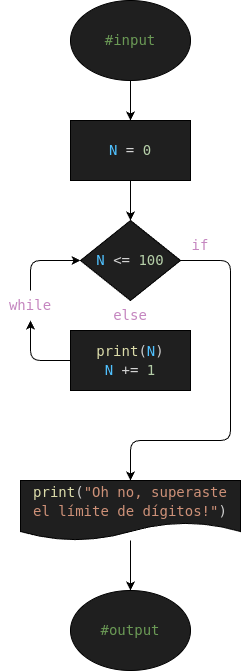

The diagram above was exported from draw.io. Its source (the exported page's mxGraphModel, read from the mxfile embedded in the PNG):
<mxGraphModel dx="531" dy="483" grid="1" gridSize="10" guides="1" tooltips="1" connect="1" arrows="1" fold="1" page="1" pageScale="1" pageWidth="850" pageHeight="1100" math="0" shadow="0">
  <root>
    <mxCell id="0" />
    <mxCell id="1" parent="0" />
    <mxCell id="7" style="edgeStyle=none;html=1;" parent="1" source="2" target="3" edge="1">
      <mxGeometry relative="1" as="geometry" />
    </mxCell>
    <mxCell id="2" value="&lt;div style=&quot;color: rgb(204, 204, 204); background-color: rgb(31, 31, 31); font-family: &amp;quot;Droid Sans Mono&amp;quot;, &amp;quot;monospace&amp;quot;, monospace; font-size: 14px; line-height: 19px; white-space: pre;&quot;&gt;&lt;span style=&quot;color: rgb(106, 153, 85);&quot;&gt;#input&lt;/span&gt;&lt;/div&gt;" style="ellipse;whiteSpace=wrap;html=1;fillColor=#1F1F1F;" parent="1" vertex="1">
      <mxGeometry x="200" y="40" width="120" height="80" as="geometry" />
    </mxCell>
    <mxCell id="8" style="edgeStyle=none;html=1;" parent="1" source="3" target="4" edge="1">
      <mxGeometry relative="1" as="geometry" />
    </mxCell>
    <mxCell id="3" value="&lt;div style=&quot;color: rgb(204, 204, 204); background-color: rgb(31, 31, 31); font-family: &amp;quot;Droid Sans Mono&amp;quot;, &amp;quot;monospace&amp;quot;, monospace; font-size: 14px; line-height: 19px; white-space: pre;&quot;&gt;&lt;span style=&quot;color: #4fc1ff;&quot;&gt;N&lt;/span&gt;&lt;span style=&quot;color: #cccccc;&quot;&gt; &lt;/span&gt;&lt;span style=&quot;color: #d4d4d4;&quot;&gt;=&lt;/span&gt;&lt;span style=&quot;color: #cccccc;&quot;&gt; &lt;/span&gt;&lt;span style=&quot;color: #b5cea8;&quot;&gt;0&lt;/span&gt;&lt;/div&gt;" style="rounded=0;whiteSpace=wrap;html=1;fillColor=#1F1F1F;" parent="1" vertex="1">
      <mxGeometry x="200" y="160" width="120" height="60" as="geometry" />
    </mxCell>
    <mxCell id="9" style="edgeStyle=none;html=1;" parent="1" source="17" target="5" edge="1">
      <mxGeometry relative="1" as="geometry" />
    </mxCell>
    <mxCell id="12" style="edgeStyle=none;html=1;entryX=0.5;entryY=0;entryDx=0;entryDy=0;" parent="1" source="4" target="13" edge="1">
      <mxGeometry relative="1" as="geometry">
        <mxPoint x="260" y="520" as="targetPoint" />
        <Array as="points">
          <mxPoint x="360" y="300" />
          <mxPoint x="360" y="480" />
          <mxPoint x="260" y="480" />
        </Array>
      </mxGeometry>
    </mxCell>
    <mxCell id="4" value="&lt;div style=&quot;color: rgb(204, 204, 204); background-color: rgb(31, 31, 31); font-family: &amp;quot;Droid Sans Mono&amp;quot;, &amp;quot;monospace&amp;quot;, monospace; font-size: 14px; line-height: 19px; white-space: pre;&quot;&gt;&lt;span style=&quot;color: #4fc1ff;&quot;&gt;N&lt;/span&gt;&lt;span style=&quot;color: #cccccc;&quot;&gt; &lt;/span&gt;&lt;span style=&quot;color: #d4d4d4;&quot;&gt;&amp;lt;=&lt;/span&gt;&lt;span style=&quot;color: #cccccc;&quot;&gt; &lt;/span&gt;&lt;span style=&quot;color: #b5cea8;&quot;&gt;100&lt;/span&gt;&lt;/div&gt;" style="rhombus;whiteSpace=wrap;html=1;fillColor=#1F1F1F;" parent="1" vertex="1">
      <mxGeometry x="210" y="260" width="100" height="80" as="geometry" />
    </mxCell>
    <mxCell id="10" style="edgeStyle=none;html=1;entryX=0.5;entryY=1;entryDx=0;entryDy=0;exitX=0;exitY=0.5;exitDx=0;exitDy=0;" parent="1" source="5" target="6" edge="1">
      <mxGeometry relative="1" as="geometry">
        <Array as="points">
          <mxPoint x="160" y="400" />
        </Array>
      </mxGeometry>
    </mxCell>
    <mxCell id="5" value="&lt;div style=&quot;color: rgb(204, 204, 204); background-color: rgb(31, 31, 31); font-family: &amp;quot;Droid Sans Mono&amp;quot;, &amp;quot;monospace&amp;quot;, monospace; font-size: 14px; line-height: 19px; white-space: pre;&quot;&gt;&lt;span style=&quot;color: rgb(79, 193, 255);&quot;&gt;&lt;span style=&quot;color: #dcdcaa;&quot;&gt;print&lt;/span&gt;&lt;span style=&quot;color: #cccccc;&quot;&gt;(&lt;/span&gt;N&lt;span style=&quot;color: #cccccc;&quot;&gt;)&lt;/span&gt;&lt;/span&gt;&lt;/div&gt;&lt;div style=&quot;color: rgb(204, 204, 204); background-color: rgb(31, 31, 31); font-family: &amp;quot;Droid Sans Mono&amp;quot;, &amp;quot;monospace&amp;quot;, monospace; font-size: 14px; line-height: 19px; white-space: pre;&quot;&gt;&lt;span style=&quot;color: rgb(79, 193, 255);&quot;&gt;N&lt;/span&gt;&lt;span style=&quot;color: rgb(204, 204, 204);&quot;&gt; &lt;/span&gt;&lt;span style=&quot;color: rgb(212, 212, 212);&quot;&gt;+=&lt;/span&gt;&lt;span style=&quot;color: rgb(204, 204, 204);&quot;&gt; &lt;/span&gt;&lt;span style=&quot;color: rgb(181, 206, 168);&quot;&gt;1&lt;/span&gt;&lt;/div&gt;" style="rounded=0;whiteSpace=wrap;html=1;fillColor=#1F1F1F;" parent="1" vertex="1">
      <mxGeometry x="200" y="370" width="120" height="60" as="geometry" />
    </mxCell>
    <mxCell id="11" style="edgeStyle=none;html=1;exitX=0.5;exitY=0;exitDx=0;exitDy=0;" parent="1" source="6" target="4" edge="1">
      <mxGeometry relative="1" as="geometry">
        <Array as="points">
          <mxPoint x="160" y="300" />
        </Array>
      </mxGeometry>
    </mxCell>
    <mxCell id="6" value="&lt;div style=&quot;color: rgb(204, 204, 204); font-family: &amp;quot;Droid Sans Mono&amp;quot;, &amp;quot;monospace&amp;quot;, monospace; font-size: 14px; line-height: 19px; white-space: pre;&quot;&gt;&lt;span style=&quot;color: rgb(197, 134, 192);&quot;&gt;while&lt;/span&gt;&lt;/div&gt;" style="text;html=1;align=center;verticalAlign=middle;whiteSpace=wrap;rounded=0;fillColor=none;" parent="1" vertex="1">
      <mxGeometry x="130" y="330" width="60" height="30" as="geometry" />
    </mxCell>
    <mxCell id="14" style="edgeStyle=none;html=1;" parent="1" source="13" target="15" edge="1">
      <mxGeometry relative="1" as="geometry">
        <mxPoint x="260" y="620" as="targetPoint" />
      </mxGeometry>
    </mxCell>
    <mxCell id="13" value="&lt;div style=&quot;color: rgb(204, 204, 204); background-color: rgb(31, 31, 31); font-family: &amp;quot;Droid Sans Mono&amp;quot;, &amp;quot;monospace&amp;quot;, monospace; font-size: 14px; line-height: 19px; white-space: pre;&quot;&gt;&lt;span style=&quot;color: rgb(220, 220, 170);&quot;&gt;print&lt;/span&gt;&lt;span style=&quot;color: rgb(204, 204, 204);&quot;&gt;(&lt;/span&gt;&lt;span style=&quot;color: rgb(206, 145, 120);&quot;&gt;&quot;Oh no, superaste&lt;/span&gt;&lt;/div&gt;&lt;div style=&quot;color: rgb(204, 204, 204); background-color: rgb(31, 31, 31); font-family: &amp;quot;Droid Sans Mono&amp;quot;, &amp;quot;monospace&amp;quot;, monospace; font-size: 14px; line-height: 19px; white-space: pre;&quot;&gt;&lt;span style=&quot;color: rgb(206, 145, 120);&quot;&gt;el límite de dígitos!&quot;&lt;/span&gt;&lt;span style=&quot;color: rgb(204, 204, 204);&quot;&gt;)&lt;/span&gt;&lt;/div&gt;" style="shape=document;whiteSpace=wrap;html=1;boundedLbl=1;fillColor=#1F1F1F;" parent="1" vertex="1">
      <mxGeometry x="150" y="520" width="220" height="60" as="geometry" />
    </mxCell>
    <mxCell id="15" value="&lt;div style=&quot;color: rgb(204, 204, 204); background-color: rgb(31, 31, 31); font-family: &amp;quot;Droid Sans Mono&amp;quot;, &amp;quot;monospace&amp;quot;, monospace; font-size: 14px; line-height: 19px; white-space: pre;&quot;&gt;&lt;span style=&quot;color: rgb(106, 153, 85);&quot;&gt;#output&lt;/span&gt;&lt;/div&gt;" style="ellipse;whiteSpace=wrap;html=1;fillColor=#1F1F1F;" parent="1" vertex="1">
      <mxGeometry x="200" y="630" width="120" height="80" as="geometry" />
    </mxCell>
    <mxCell id="16" value="&lt;div style=&quot;color: rgb(204, 204, 204); font-family: &amp;quot;Droid Sans Mono&amp;quot;, &amp;quot;monospace&amp;quot;, monospace; font-size: 14px; line-height: 19px; white-space: pre;&quot;&gt;&lt;span style=&quot;color: rgb(197, 134, 192);&quot;&gt;if&lt;/span&gt;&lt;/div&gt;" style="text;html=1;align=center;verticalAlign=middle;whiteSpace=wrap;rounded=0;fillColor=none;" vertex="1" parent="1">
      <mxGeometry x="300" y="270" width="60" height="30" as="geometry" />
    </mxCell>
    <mxCell id="18" value="" style="edgeStyle=none;html=1;" edge="1" parent="1" source="4" target="17">
      <mxGeometry relative="1" as="geometry">
        <mxPoint x="260" y="340" as="sourcePoint" />
        <mxPoint x="260" y="370" as="targetPoint" />
      </mxGeometry>
    </mxCell>
    <mxCell id="17" value="&lt;div style=&quot;color: rgb(204, 204, 204); font-family: &amp;quot;Droid Sans Mono&amp;quot;, &amp;quot;monospace&amp;quot;, monospace; font-size: 14px; line-height: 19px; white-space: pre;&quot;&gt;&lt;span style=&quot;color: rgb(197, 134, 192);&quot;&gt;else&lt;/span&gt;&lt;/div&gt;" style="text;html=1;align=center;verticalAlign=middle;whiteSpace=wrap;rounded=0;fillColor=none;" vertex="1" parent="1">
      <mxGeometry x="230" y="340" width="60" height="30" as="geometry" />
    </mxCell>
  </root>
</mxGraphModel>